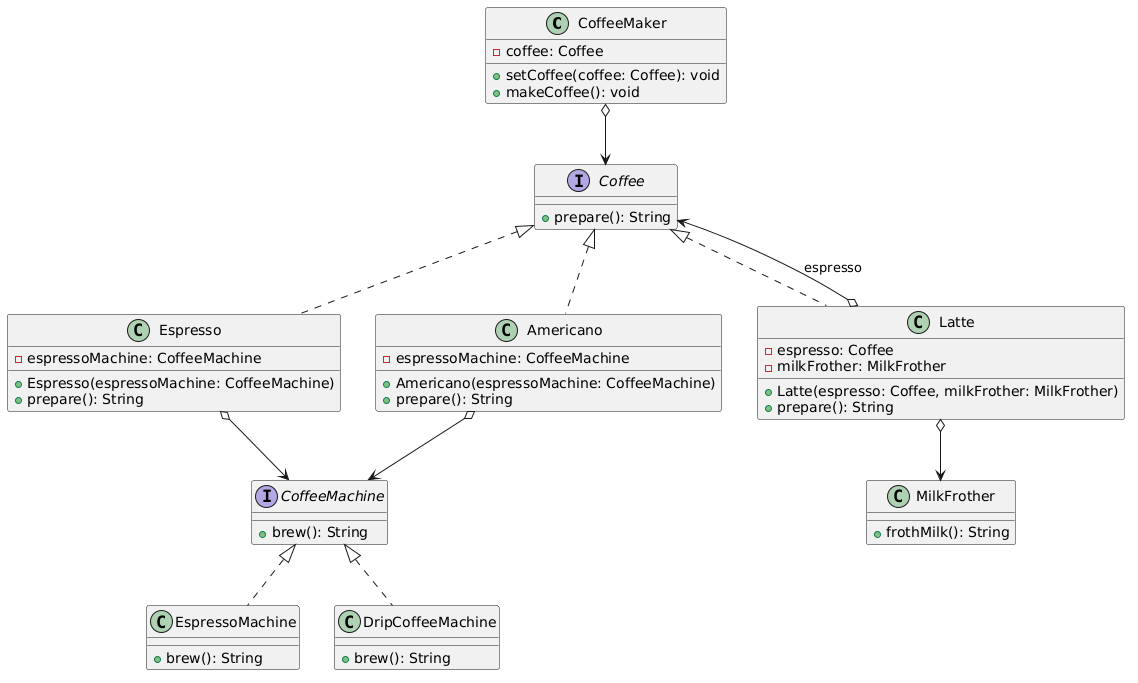

The diagram above was rendered by PlantUML. Its source (embedded in the PNG):
@startuml
class CoffeeMaker {
  - coffee: Coffee
  + setCoffee(coffee: Coffee): void
  + makeCoffee(): void
}
interface Coffee {
  + prepare(): String
}
interface CoffeeMachine {
  + brew(): String
}
class Espresso {
  - espressoMachine: CoffeeMachine
  + Espresso(espressoMachine: CoffeeMachine)
  + prepare(): String
}
class Americano {
  - espressoMachine: CoffeeMachine
  + Americano(espressoMachine: CoffeeMachine)
  + prepare(): String
}
class Latte {
  - espresso: Coffee
  - milkFrother: MilkFrother
  + Latte(espresso: Coffee, milkFrother: MilkFrother)
  + prepare(): String
}
class EspressoMachine {
  + brew(): String
}
class DripCoffeeMachine {
  + brew(): String
}
class MilkFrother {
  + frothMilk(): String
}
CoffeeMaker o--> Coffee
Coffee <|.. Espresso
Coffee <|.. Americano
Coffee <|.. Latte
CoffeeMachine <|.. EspressoMachine
CoffeeMachine <|.. DripCoffeeMachine
Espresso o--> CoffeeMachine
Americano o--> CoffeeMachine
Latte o--> Coffee : espresso
Latte o--> MilkFrother
@enduml